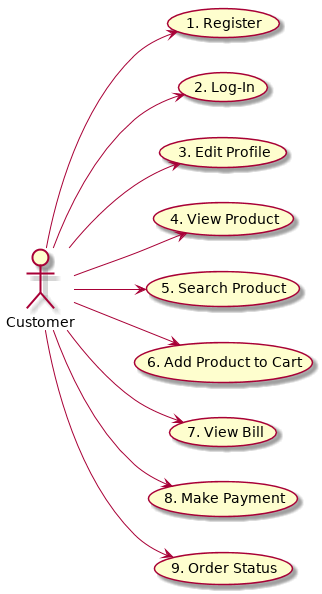

The diagram above was rendered by PlantUML. Its source (embedded in the PNG):
@startuml
left to right direction

actor Customer

Customer --> (1. Register)
Customer --> (2. Log-In)
Customer --> (3. Edit Profile)
Customer --> (4. View Product)
Customer --> (5. Search Product)
Customer --> (6. Add Product to Cart)
Customer --> (7. View Bill)
Customer --> (8. Make Payment)
Customer --> (9. Order Status)
@enduml